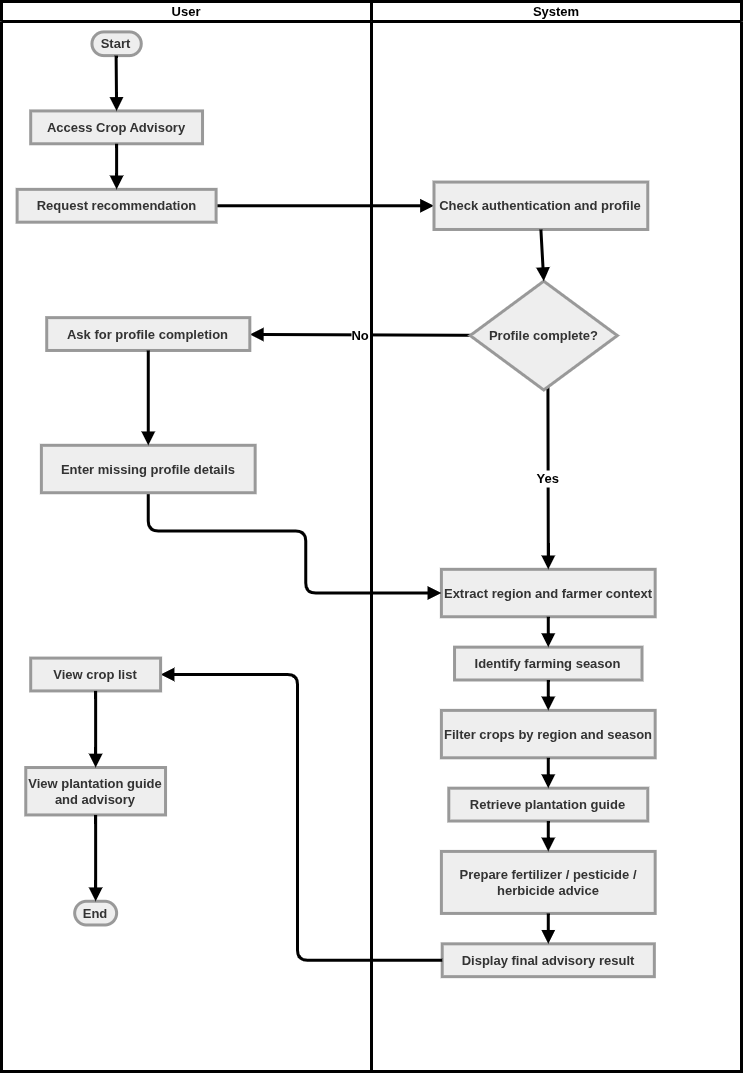

The diagram above was exported from draw.io. Its source (the exported page's mxGraphModel, read from the mxfile embedded in the PNG):
<mxGraphModel dx="1135" dy="198" grid="1" gridSize="10" guides="1" tooltips="1" connect="1" arrows="1" fold="1" page="1" pageScale="1" pageWidth="850" pageHeight="1100" math="0" shadow="0">
  <root>
    <mxCell id="0" />
    <mxCell id="1" parent="0" />
    <mxCell id="jHlw9S3KfL86TNkNRJsz-37" value="" style="group" parent="1" connectable="0" vertex="1">
      <mxGeometry x="-480" y="70" width="740" height="1070" as="geometry" />
    </mxCell>
    <mxCell id="jHlw9S3KfL86TNkNRJsz-13" value="Extract region and farmer context" style="whiteSpace=wrap;strokeWidth=3;fillColor=light-dark(#eeeeee,#1f2020);strokeColor=light-dark(#999999,#cccccc);fontColor=light-dark(#333333,#cccccc);fontStyle=1;fontSize=13;" parent="jHlw9S3KfL86TNkNRJsz-37" vertex="1">
      <mxGeometry x="439.8888888888889" y="567.8295454545454" width="213.77777777777777" height="47.42045454545454" as="geometry" />
    </mxCell>
    <mxCell id="jHlw9S3KfL86TNkNRJsz-14" value="Identify farming season" style="whiteSpace=wrap;strokeWidth=3;fillColor=light-dark(#eeeeee,#1f2020);strokeColor=light-dark(#999999,#cccccc);fontColor=light-dark(#333333,#cccccc);fontStyle=1;fontSize=13;" parent="jHlw9S3KfL86TNkNRJsz-37" vertex="1">
      <mxGeometry x="453.0444444444445" y="645.6477272727273" width="187.46666666666667" height="32.82954545454545" as="geometry" />
    </mxCell>
    <mxCell id="jHlw9S3KfL86TNkNRJsz-15" value="Filter crops by region and season" style="whiteSpace=wrap;strokeWidth=3;fillColor=light-dark(#eeeeee,#1f2020);strokeColor=light-dark(#999999,#cccccc);fontColor=light-dark(#333333,#cccccc);fontStyle=1;fontSize=13;" parent="jHlw9S3KfL86TNkNRJsz-37" vertex="1">
      <mxGeometry x="439.8888888888889" y="708.875" width="213.77777777777777" height="47.42045454545454" as="geometry" />
    </mxCell>
    <mxCell id="jHlw9S3KfL86TNkNRJsz-16" value="Retrieve plantation guide" style="whiteSpace=wrap;strokeWidth=3;fillColor=light-dark(#eeeeee,#1f2020);strokeColor=light-dark(#999999,#cccccc);fontColor=light-dark(#333333,#cccccc);fontStyle=1;fontSize=13;" parent="jHlw9S3KfL86TNkNRJsz-37" vertex="1">
      <mxGeometry x="447.2888888888889" y="786.6931818181818" width="198.9777777777778" height="32.82954545454545" as="geometry" />
    </mxCell>
    <mxCell id="jHlw9S3KfL86TNkNRJsz-17" value="Prepare fertilizer / pesticide / herbicide advice" style="whiteSpace=wrap;strokeWidth=3;fillColor=light-dark(#eeeeee,#1f2020);strokeColor=light-dark(#999999,#cccccc);fontColor=light-dark(#333333,#cccccc);fontStyle=1;fontSize=13;" parent="jHlw9S3KfL86TNkNRJsz-37" vertex="1">
      <mxGeometry x="439.8888888888889" y="849.9204545454545" width="213.77777777777777" height="62.01136363636363" as="geometry" />
    </mxCell>
    <mxCell id="jHlw9S3KfL86TNkNRJsz-18" value="Display final advisory result" style="whiteSpace=wrap;strokeWidth=3;fillColor=light-dark(#eeeeee,#1f2020);strokeColor=light-dark(#999999,#cccccc);fontColor=light-dark(#333333,#cccccc);fontStyle=1;fontSize=13;" parent="jHlw9S3KfL86TNkNRJsz-37" vertex="1">
      <mxGeometry x="440.7111111111111" y="942.3295454545454" width="212.13333333333333" height="32.82954545454545" as="geometry" />
    </mxCell>
    <mxCell id="jHlw9S3KfL86TNkNRJsz-21" value="" style="startArrow=none;endArrow=block;rounded=0;strokeWidth=3;fontStyle=1;fontSize=13;" parent="jHlw9S3KfL86TNkNRJsz-37" source="jHlw9S3KfL86TNkNRJsz-6" target="jHlw9S3KfL86TNkNRJsz-10" edge="1">
      <mxGeometry relative="1" as="geometry" />
    </mxCell>
    <mxCell id="jHlw9S3KfL86TNkNRJsz-23" value="No" style="startArrow=none;endArrow=block;rounded=0;strokeWidth=3;fontStyle=1;fontSize=13;" parent="jHlw9S3KfL86TNkNRJsz-37" source="jHlw9S3KfL86TNkNRJsz-11" target="jHlw9S3KfL86TNkNRJsz-12" edge="1">
      <mxGeometry relative="1" as="geometry" />
    </mxCell>
    <mxCell id="jHlw9S3KfL86TNkNRJsz-25" value="" style="startArrow=none;endArrow=block;exitX=0.5;exitY=1;rounded=1;edgeStyle=orthogonalEdgeStyle;curved=0;strokeWidth=3;fontStyle=1;fontSize=13;" parent="jHlw9S3KfL86TNkNRJsz-37" source="jHlw9S3KfL86TNkNRJsz-5" target="jHlw9S3KfL86TNkNRJsz-13" edge="1">
      <mxGeometry relative="1" as="geometry">
        <Array as="points">
          <mxPoint x="147.17777777777778" y="529.528409090909" />
          <mxPoint x="304.22222222222223" y="529.528409090909" />
          <mxPoint x="304.22222222222223" y="591.5397727272726" />
        </Array>
      </mxGeometry>
    </mxCell>
    <mxCell id="jHlw9S3KfL86TNkNRJsz-26" value="Yes" style="curved=1;startArrow=none;endArrow=block;entryX=0.5;entryY=0;rounded=0;strokeWidth=3;fontStyle=1;fontSize=13;" parent="jHlw9S3KfL86TNkNRJsz-37" source="jHlw9S3KfL86TNkNRJsz-11" target="jHlw9S3KfL86TNkNRJsz-13" edge="1">
      <mxGeometry relative="1" as="geometry">
        <Array as="points">
          <mxPoint x="546.7777777777778" y="389.6988636363636" />
        </Array>
      </mxGeometry>
    </mxCell>
    <mxCell id="jHlw9S3KfL86TNkNRJsz-27" value="" style="curved=1;startArrow=none;endArrow=block;exitX=0.5;exitY=1;entryX=0.5;entryY=0;rounded=0;strokeWidth=3;fontStyle=1;fontSize=13;" parent="jHlw9S3KfL86TNkNRJsz-37" source="jHlw9S3KfL86TNkNRJsz-13" target="jHlw9S3KfL86TNkNRJsz-14" edge="1">
      <mxGeometry relative="1" as="geometry">
        <Array as="points" />
      </mxGeometry>
    </mxCell>
    <mxCell id="jHlw9S3KfL86TNkNRJsz-28" value="" style="curved=1;startArrow=none;endArrow=block;exitX=0.5;exitY=1;entryX=0.5;entryY=0;rounded=0;strokeWidth=3;fontStyle=1;fontSize=13;" parent="jHlw9S3KfL86TNkNRJsz-37" source="jHlw9S3KfL86TNkNRJsz-14" target="jHlw9S3KfL86TNkNRJsz-15" edge="1">
      <mxGeometry relative="1" as="geometry">
        <Array as="points" />
      </mxGeometry>
    </mxCell>
    <mxCell id="jHlw9S3KfL86TNkNRJsz-29" value="" style="curved=1;startArrow=none;endArrow=block;exitX=0.5;exitY=1;entryX=0.5;entryY=0;rounded=0;strokeWidth=3;fontStyle=1;fontSize=13;" parent="jHlw9S3KfL86TNkNRJsz-37" source="jHlw9S3KfL86TNkNRJsz-15" target="jHlw9S3KfL86TNkNRJsz-16" edge="1">
      <mxGeometry relative="1" as="geometry">
        <Array as="points" />
      </mxGeometry>
    </mxCell>
    <mxCell id="jHlw9S3KfL86TNkNRJsz-30" value="" style="curved=1;startArrow=none;endArrow=block;exitX=0.5;exitY=1;entryX=0.5;entryY=0;rounded=0;strokeWidth=3;fontStyle=1;fontSize=13;" parent="jHlw9S3KfL86TNkNRJsz-37" source="jHlw9S3KfL86TNkNRJsz-16" target="jHlw9S3KfL86TNkNRJsz-17" edge="1">
      <mxGeometry relative="1" as="geometry">
        <Array as="points" />
      </mxGeometry>
    </mxCell>
    <mxCell id="jHlw9S3KfL86TNkNRJsz-31" value="" style="curved=1;startArrow=none;endArrow=block;exitX=0.5;exitY=1;entryX=0.5;entryY=0;rounded=0;strokeWidth=3;fontStyle=1;fontSize=13;" parent="jHlw9S3KfL86TNkNRJsz-37" source="jHlw9S3KfL86TNkNRJsz-17" target="jHlw9S3KfL86TNkNRJsz-18" edge="1">
      <mxGeometry relative="1" as="geometry">
        <Array as="points" />
      </mxGeometry>
    </mxCell>
    <mxCell id="jHlw9S3KfL86TNkNRJsz-32" value="" style="startArrow=none;endArrow=block;rounded=1;edgeStyle=orthogonalEdgeStyle;curved=0;strokeWidth=3;fontStyle=1;fontSize=13;" parent="jHlw9S3KfL86TNkNRJsz-37" source="jHlw9S3KfL86TNkNRJsz-18" target="jHlw9S3KfL86TNkNRJsz-7" edge="1">
      <mxGeometry relative="1" as="geometry">
        <Array as="points">
          <mxPoint x="296" y="958.7443181818181" />
          <mxPoint x="296" y="673.0056818181818" />
        </Array>
      </mxGeometry>
    </mxCell>
    <mxCell id="jHlw9S3KfL86TNkNRJsz-35" value="System" style="swimlane;startSize=20;whiteSpace=wrap;html=1;strokeWidth=3;fontStyle=1;fontSize=13;" parent="jHlw9S3KfL86TNkNRJsz-37" vertex="1">
      <mxGeometry x="370" width="370" height="1070" as="geometry" />
    </mxCell>
    <mxCell id="jHlw9S3KfL86TNkNRJsz-10" value="Check authentication and profile" style="whiteSpace=wrap;strokeWidth=3;fillColor=light-dark(#eeeeee,#1f2020);strokeColor=light-dark(#999999,#cccccc);fontColor=light-dark(#333333,#cccccc);fontStyle=1;fontSize=13;" parent="jHlw9S3KfL86TNkNRJsz-35" vertex="1">
      <mxGeometry x="62.48888888888889" y="180.5625" width="213.77777777777777" height="47.42045454545454" as="geometry" />
    </mxCell>
    <mxCell id="jHlw9S3KfL86TNkNRJsz-11" value="Profile complete?" style="rhombus;strokeWidth=3;whiteSpace=wrap;fillColor=light-dark(#eeeeee,#1f2020);strokeColor=light-dark(#999999,#cccccc);fontColor=light-dark(#333333,#cccccc);fontStyle=1;fontSize=13;" parent="jHlw9S3KfL86TNkNRJsz-35" vertex="1">
      <mxGeometry x="98.66666666666667" y="279.6590909090909" width="147.17777777777778" height="108.82386363636363" as="geometry" />
    </mxCell>
    <mxCell id="jHlw9S3KfL86TNkNRJsz-22" value="" style="curved=1;startArrow=none;endArrow=block;exitX=0.5;exitY=1;entryX=0.5;entryY=0;rounded=0;strokeWidth=3;fontStyle=1;fontSize=13;" parent="jHlw9S3KfL86TNkNRJsz-35" source="jHlw9S3KfL86TNkNRJsz-10" target="jHlw9S3KfL86TNkNRJsz-11" edge="1">
      <mxGeometry relative="1" as="geometry">
        <Array as="points" />
      </mxGeometry>
    </mxCell>
    <mxCell id="jHlw9S3KfL86TNkNRJsz-36" value="User" style="swimlane;startSize=20;whiteSpace=wrap;html=1;strokeWidth=3;fontStyle=1;fontSize=13;" parent="jHlw9S3KfL86TNkNRJsz-37" vertex="1">
      <mxGeometry width="370" height="1070" as="geometry" />
    </mxCell>
    <mxCell id="jHlw9S3KfL86TNkNRJsz-3" value="Start" style="rounded=1;whiteSpace=wrap;arcSize=50;strokeWidth=3;fillColor=light-dark(#eeeeee,#1f2020);strokeColor=light-dark(#999999,#cccccc);fontColor=light-dark(#333333,#cccccc);fontStyle=1;fontSize=13;" parent="jHlw9S3KfL86TNkNRJsz-36" vertex="1">
      <mxGeometry x="90.44444444444444" y="30.39772727272727" width="49.333333333333336" height="23.71022727272727" as="geometry" />
    </mxCell>
    <mxCell id="jHlw9S3KfL86TNkNRJsz-4" value="Access Crop Advisory" style="whiteSpace=wrap;strokeWidth=3;fillColor=light-dark(#eeeeee,#1f2020);strokeColor=light-dark(#999999,#cccccc);fontColor=light-dark(#333333,#cccccc);fontStyle=1;fontSize=13;" parent="jHlw9S3KfL86TNkNRJsz-36" vertex="1">
      <mxGeometry x="29.188888888888886" y="109.43181818181817" width="171.84444444444443" height="32.82954545454545" as="geometry" />
    </mxCell>
    <mxCell id="jHlw9S3KfL86TNkNRJsz-19" value="" style="curved=1;startArrow=none;endArrow=block;exitX=0.49;exitY=1;entryX=0.5;entryY=0;rounded=0;strokeWidth=3;fontStyle=1;fontSize=13;" parent="jHlw9S3KfL86TNkNRJsz-36" source="jHlw9S3KfL86TNkNRJsz-3" target="jHlw9S3KfL86TNkNRJsz-4" edge="1">
      <mxGeometry relative="1" as="geometry">
        <Array as="points" />
      </mxGeometry>
    </mxCell>
    <mxCell id="jHlw9S3KfL86TNkNRJsz-6" value="Request recommendation" style="whiteSpace=wrap;strokeWidth=3;fillColor=light-dark(#eeeeee,#1f2020);strokeColor=light-dark(#999999,#cccccc);fontColor=light-dark(#333333,#cccccc);fontStyle=1;fontSize=13;" parent="jHlw9S3KfL86TNkNRJsz-36" vertex="1">
      <mxGeometry x="15.622222222222222" y="187.85795454545453" width="198.9777777777778" height="32.82954545454545" as="geometry" />
    </mxCell>
    <mxCell id="jHlw9S3KfL86TNkNRJsz-20" value="" style="curved=1;startArrow=none;endArrow=block;exitX=0.5;exitY=1;entryX=0.5;entryY=0;rounded=0;strokeWidth=3;fontStyle=1;fontSize=13;" parent="jHlw9S3KfL86TNkNRJsz-36" source="jHlw9S3KfL86TNkNRJsz-4" target="jHlw9S3KfL86TNkNRJsz-6" edge="1">
      <mxGeometry relative="1" as="geometry">
        <Array as="points" />
      </mxGeometry>
    </mxCell>
    <mxCell id="jHlw9S3KfL86TNkNRJsz-12" value="Ask for profile completion" style="whiteSpace=wrap;strokeWidth=3;fillColor=light-dark(#eeeeee,#1f2020);strokeColor=light-dark(#999999,#cccccc);fontColor=light-dark(#333333,#cccccc);fontStyle=1;fontSize=13;" parent="jHlw9S3KfL86TNkNRJsz-36" vertex="1">
      <mxGeometry x="45.22222222222222" y="316.1363636363636" width="203.0888888888889" height="32.82954545454545" as="geometry" />
    </mxCell>
    <mxCell id="jHlw9S3KfL86TNkNRJsz-5" value="Enter missing profile details" style="whiteSpace=wrap;strokeWidth=3;fillColor=light-dark(#eeeeee,#1f2020);strokeColor=light-dark(#999999,#cccccc);fontColor=light-dark(#333333,#cccccc);fontStyle=1;fontSize=13;" parent="jHlw9S3KfL86TNkNRJsz-36" vertex="1">
      <mxGeometry x="39.87777777777778" y="443.80681818181813" width="213.77777777777777" height="47.42045454545454" as="geometry" />
    </mxCell>
    <mxCell id="jHlw9S3KfL86TNkNRJsz-24" value="" style="startArrow=none;endArrow=block;rounded=0;strokeWidth=3;fontStyle=1;fontSize=13;" parent="jHlw9S3KfL86TNkNRJsz-36" source="jHlw9S3KfL86TNkNRJsz-12" target="jHlw9S3KfL86TNkNRJsz-5" edge="1">
      <mxGeometry relative="1" as="geometry" />
    </mxCell>
    <mxCell id="jHlw9S3KfL86TNkNRJsz-7" value="View crop list" style="whiteSpace=wrap;strokeWidth=3;fillColor=light-dark(#eeeeee,#1f2020);strokeColor=light-dark(#999999,#cccccc);fontColor=light-dark(#333333,#cccccc);fontStyle=1;fontSize=13;" parent="jHlw9S3KfL86TNkNRJsz-36" vertex="1">
      <mxGeometry x="29.188888888888886" y="656.590909090909" width="129.9111111111111" height="32.82954545454545" as="geometry" />
    </mxCell>
    <mxCell id="jHlw9S3KfL86TNkNRJsz-8" value="View plantation guide and advisory" style="whiteSpace=wrap;strokeWidth=3;fillColor=light-dark(#eeeeee,#1f2020);strokeColor=light-dark(#999999,#cccccc);fontColor=light-dark(#333333,#cccccc);fontStyle=1;fontSize=13;" parent="jHlw9S3KfL86TNkNRJsz-36" vertex="1">
      <mxGeometry x="24.255555555555556" y="766.0227272727273" width="139.77777777777777" height="47.42045454545454" as="geometry" />
    </mxCell>
    <mxCell id="jHlw9S3KfL86TNkNRJsz-33" value="" style="curved=1;startArrow=none;endArrow=block;exitX=0.5;exitY=1;entryX=0.5;entryY=0;rounded=0;strokeWidth=3;fontStyle=1;fontSize=13;" parent="jHlw9S3KfL86TNkNRJsz-36" source="jHlw9S3KfL86TNkNRJsz-7" target="jHlw9S3KfL86TNkNRJsz-8" edge="1">
      <mxGeometry relative="1" as="geometry">
        <Array as="points" />
      </mxGeometry>
    </mxCell>
    <mxCell id="jHlw9S3KfL86TNkNRJsz-9" value="End" style="rounded=1;whiteSpace=wrap;arcSize=50;strokeWidth=3;fillColor=light-dark(#eeeeee,#1f2020);strokeColor=light-dark(#999999,#cccccc);fontColor=light-dark(#333333,#cccccc);fontStyle=1;fontSize=13;" parent="jHlw9S3KfL86TNkNRJsz-36" vertex="1">
      <mxGeometry x="73.17777777777778" y="899.7727272727273" width="41.93333333333334" height="23.71022727272727" as="geometry" />
    </mxCell>
    <mxCell id="jHlw9S3KfL86TNkNRJsz-34" value="" style="curved=1;startArrow=none;endArrow=block;exitX=0.5;exitY=1;entryX=0.5;entryY=0;rounded=0;strokeWidth=3;fontStyle=1;fontSize=13;" parent="jHlw9S3KfL86TNkNRJsz-36" source="jHlw9S3KfL86TNkNRJsz-8" target="jHlw9S3KfL86TNkNRJsz-9" edge="1">
      <mxGeometry relative="1" as="geometry">
        <Array as="points" />
      </mxGeometry>
    </mxCell>
  </root>
</mxGraphModel>